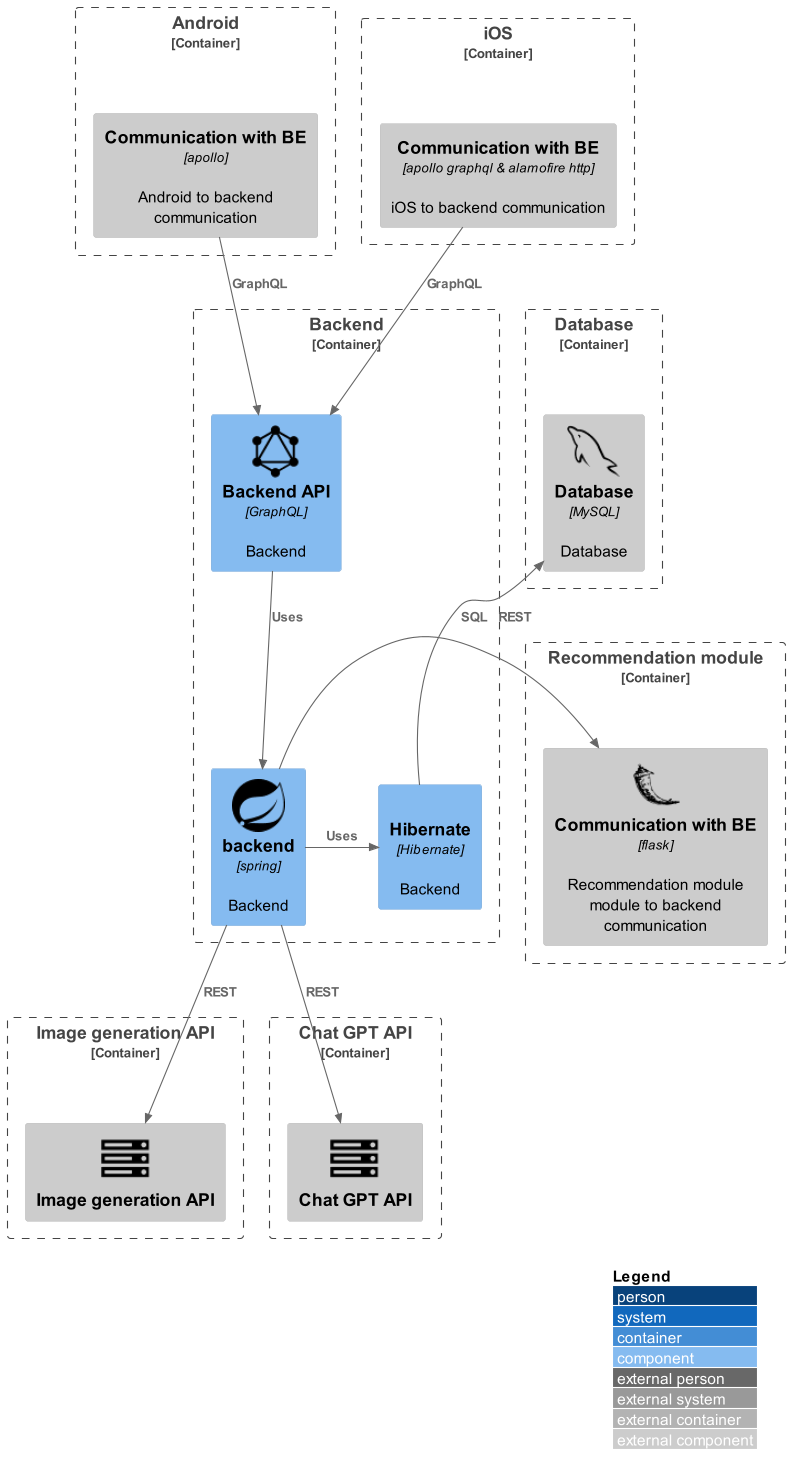

The diagram above was rendered by PlantUML. Its source (embedded in the PNG):
@startuml
!include https://raw.githubusercontent.com/plantuml-stdlib/C4-PlantUML/master/C4_Component.puml

!define DEVICONS2 https://raw.githubusercontent.com/tupadr3/plantuml-icon-font-sprites/master/devicons2
!define FONTAWESOME https://raw.githubusercontent.com/tupadr3/plantuml-icon-font-sprites/master/font-awesome-5
!define ICONURL https://raw.githubusercontent.com/tupadr3/plantuml-icon-font-sprites/v2.4.0
!include DEVICONS2/spring.puml
!include DEVICONS2/flask_original.puml
!include DEVICONS2/graphql.puml
!include DEVICONS2/mysql.puml
!includeurl ICONURL/font-awesome/server.puml

LAYOUT_WITH_LEGEND()

Container_Boundary(c1, Android) {
    Component_Ext(febecommunicationAndroid,"Communication with BE", "apollo", "Android to backend communication")
}
Container_Boundary(c2, iOS) {
    Component_Ext(febecommunicationiOS,"Communication with BE", "apollo graphql & alamofire http", "iOS to backend communication")
}
Container_Boundary(c3, Backend) {
    Component(be,"backend", "spring", "Backend", "spring")
    Component(beGraphQl,"Backend API", "GraphQL", "Backend", "graphql")
    Component(beHibernate,"Hibernate", "Hibernate", "Backend", "hibernate")
}
Container_Boundary(c5, Database) {
    Component_Ext(db,"Database", "MySQL", "Database", $sprite="mysql")
}
Container_Boundary(c6, "Image generation API") {
    Component_Ext(imageGenerationApi, "Image generation API", $sprite="server")
}
Container_Boundary(c7, Chat GPT API) {
    Component_Ext(chatGptApi, "Chat GPT API", $sprite="server")
}
Container_Boundary(c8, Recommendation module) {
    Component_Ext(recommentationModule,"Communication with BE", "flask", "Recommendation module module to backend communication", "flask_original")
}

Rel(febecommunicationAndroid, beGraphQl, "GraphQL")
Rel(febecommunicationiOS, beGraphQl, "GraphQL")

Rel(beGraphQl, be, "Uses")

Rel_L(be, beHibernate, "Uses")
Rel_U(beHibernate, db, "SQL")

Rel(be, imageGenerationApi, "REST")
Rel(be, chatGptApi, "REST")

Rel_L(be, recommentationModule, "REST")

@enduml